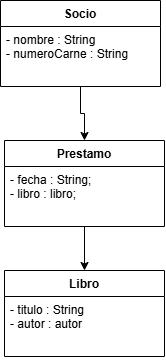

The diagram above was exported from draw.io. Its source (the exported page's mxGraphModel, read from the mxfile embedded in the PNG):
<mxGraphModel dx="860" dy="465" grid="1" gridSize="10" guides="1" tooltips="1" connect="1" arrows="1" fold="1" page="1" pageScale="1" pageWidth="827" pageHeight="1169" math="0" shadow="0">
  <root>
    <mxCell id="0" />
    <mxCell id="1" parent="0" />
    <mxCell id="_sbA_ZKD3msTZcBO2OqX-13" edge="1" parent="1" source="_sbA_ZKD3msTZcBO2OqX-1" style="edgeStyle=orthogonalEdgeStyle;rounded=0;orthogonalLoop=1;jettySize=auto;html=1;exitX=0.5;exitY=1;exitDx=0;exitDy=0;entryX=0.5;entryY=0;entryDx=0;entryDy=0;" target="_sbA_ZKD3msTZcBO2OqX-5">
      <mxGeometry relative="1" as="geometry" />
    </mxCell>
    <mxCell id="_sbA_ZKD3msTZcBO2OqX-1" parent="1" style="swimlane;fontStyle=1;align=center;verticalAlign=top;childLayout=stackLayout;horizontal=1;startSize=26;horizontalStack=0;resizeParent=1;resizeParentMax=0;resizeLast=0;collapsible=1;marginBottom=0;whiteSpace=wrap;html=1;" value="Socio" vertex="1">
      <mxGeometry height="86" width="160" x="330" y="10" as="geometry" />
    </mxCell>
    <mxCell id="_sbA_ZKD3msTZcBO2OqX-2" parent="_sbA_ZKD3msTZcBO2OqX-1" style="text;strokeColor=none;fillColor=none;align=left;verticalAlign=top;spacingLeft=4;spacingRight=4;overflow=hidden;rotatable=0;points=[[0,0.5],[1,0.5]];portConstraint=eastwest;whiteSpace=wrap;html=1;" value="- nombre : String&lt;div&gt;- numeroCarne : String&lt;/div&gt;" vertex="1">
      <mxGeometry height="60" width="160" y="26" as="geometry" />
    </mxCell>
    <mxCell id="_sbA_ZKD3msTZcBO2OqX-14" edge="1" parent="1" source="_sbA_ZKD3msTZcBO2OqX-5" style="edgeStyle=orthogonalEdgeStyle;rounded=0;orthogonalLoop=1;jettySize=auto;html=1;exitX=0.5;exitY=1;exitDx=0;exitDy=0;entryX=0.5;entryY=0;entryDx=0;entryDy=0;" target="_sbA_ZKD3msTZcBO2OqX-9">
      <mxGeometry relative="1" as="geometry" />
    </mxCell>
    <mxCell id="_sbA_ZKD3msTZcBO2OqX-5" parent="1" style="swimlane;fontStyle=1;align=center;verticalAlign=top;childLayout=stackLayout;horizontal=1;startSize=26;horizontalStack=0;resizeParent=1;resizeParentMax=0;resizeLast=0;collapsible=1;marginBottom=0;whiteSpace=wrap;html=1;" value="Prestamo" vertex="1">
      <mxGeometry height="86" width="160" x="334" y="150" as="geometry" />
    </mxCell>
    <mxCell id="_sbA_ZKD3msTZcBO2OqX-6" parent="_sbA_ZKD3msTZcBO2OqX-5" style="text;strokeColor=none;fillColor=none;align=left;verticalAlign=top;spacingLeft=4;spacingRight=4;overflow=hidden;rotatable=0;points=[[0,0.5],[1,0.5]];portConstraint=eastwest;whiteSpace=wrap;html=1;" value="- fecha : String;&lt;div&gt;- libro : libro;&lt;/div&gt;" vertex="1">
      <mxGeometry height="60" width="160" y="26" as="geometry" />
    </mxCell>
    <mxCell id="_sbA_ZKD3msTZcBO2OqX-9" parent="1" style="swimlane;fontStyle=1;align=center;verticalAlign=top;childLayout=stackLayout;horizontal=1;startSize=26;horizontalStack=0;resizeParent=1;resizeParentMax=0;resizeLast=0;collapsible=1;marginBottom=0;whiteSpace=wrap;html=1;" value="Libro" vertex="1">
      <mxGeometry height="86" width="160" x="334" y="280" as="geometry" />
    </mxCell>
    <mxCell id="_sbA_ZKD3msTZcBO2OqX-10" parent="_sbA_ZKD3msTZcBO2OqX-9" style="text;strokeColor=none;fillColor=none;align=left;verticalAlign=top;spacingLeft=4;spacingRight=4;overflow=hidden;rotatable=0;points=[[0,0.5],[1,0.5]];portConstraint=eastwest;whiteSpace=wrap;html=1;" value="- titulo : String&lt;div&gt;- autor : autor&lt;/div&gt;" vertex="1">
      <mxGeometry height="60" width="160" y="26" as="geometry" />
    </mxCell>
  </root>
</mxGraphModel>